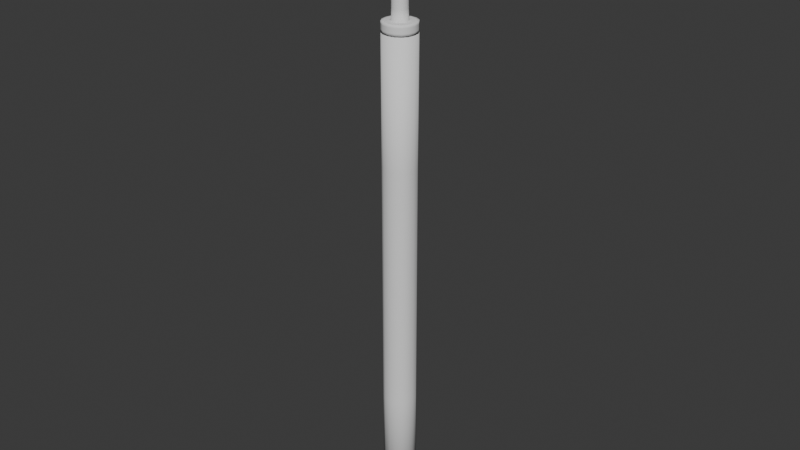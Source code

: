 # Source: StreetLight.blend  (saved by Blender 5.0.118; exported with 4.5.12 LTS)
import bpy
from mathutils import Matrix  # noqa: F401  (used for matrix-valued properties, if any)

bpy.ops.wm.read_factory_settings(use_empty=True)
scene = bpy.context.scene
scene.name = 'Scene'

# ---- collections
col_collection = bpy.data.collections.new('Collection'); scene.collection.children.link(col_collection)

# ---- world
world_world = bpy.data.worlds.new('World'); scene.world = world_world
world_world.use_nodes = True; world_world.node_tree.nodes.clear()
_N = world_world.node_tree.nodes; _L = world_world.node_tree.links
n0 = _N.new('ShaderNodeOutputWorld'); n0.name = 'World Output'; n0.location = (200, 100)
n1 = _N.new('ShaderNodeBackground'); n1.name = 'Background'; n1.location = (-200, 100)
n1.inputs[0].default_value = (0.05088, 0.05088, 0.05088, 1.0)
_L.new(n1.outputs[0], n0.inputs[0])
n0.is_active_output = True
world_world.color = (0.05088, 0.05088, 0.05088)
world_world.sun_shadow_jitter_overblur = 0.0

# ---- meshes
me_cube_001 = bpy.data.meshes.new('Cube.001')
me_cube_001.from_pydata([(-0.3004, -0.3004, -8.684), (-0.07282, -0.07282, 1.609), (-0.3004, 0.3004, -8.684), (-0.07282, 0.07282, 1.609), (0.3004, -0.3004, -8.684), (0.07282, -0.07282, 1.609), (0.3004, 0.3004, -8.684), (0.07282, 0.07282, 1.609), (-0.1373, -0.1373, 0.7359), (-0.1373, 0.1373, 0.7359), (0.1373, 0.1373, 0.7359), (0.1373, -0.1373, 0.7359), (-0.3004, 0.3004, 0.008533), (0.3004, 0.3004, 0.008533), (0.3004, -0.3004, 0.008533), (-0.3004, -0.3004, 0.008533), (-0.1373, -0.1373, 0.008533), (-0.1373, 0.1373, 0.008533), (0.1373, 0.1373, 0.008533), (0.1373, -0.1373, 0.008533), (-0.3004, 0.3004, -0.1566), (0.3004, 0.3004, -0.1566), (0.3004, -0.3004, -0.1566), (-0.3004, -0.3004, -0.174), (0.3004, -0.3004, -0.174), (-0.3004, -0.3004, -0.1566), (0.3004, 0.3004, -0.174), (-0.3004, 0.3004, -0.174), (-0.2999, -0.2999, 1.48), (-0.2999, 0.2999, 1.48), (0.2999, 0.2999, 1.48), (0.2999, -0.2999, 1.48), (-0.1373, 0.1373, 1.466), (0.1373, 0.1373, 1.466), (0.1373, -0.1373, 1.466), (-0.1373, -0.1373, 1.466), (-0.2999, -0.2999, 1.609), (-0.2999, 0.2999, 1.609), (0.2999, 0.2999, 1.609), (0.2999, -0.2999, 1.609), (-0.07282, -0.07282, 1.746), (-0.07282, 0.07282, 1.746), (0.07282, 0.07282, 1.746), (0.07282, -0.07282, 1.746)], [], [(28, 36, 37, 29), (29, 37, 38, 30), (30, 38, 39, 31), (31, 39, 36, 28), (2, 6, 4, 0), (5, 7, 42, 43), (19, 11, 8, 16), (18, 10, 11, 19), (17, 9, 10, 18), (16, 8, 9, 17), (25, 15, 12, 20), (20, 12, 13, 21), (21, 13, 14, 22), (22, 14, 15, 25), (15, 16, 17, 12), (12, 17, 18, 13), (13, 18, 19, 14), (14, 19, 16, 15), (4, 24, 23, 0), (6, 26, 24, 4), (2, 27, 26, 6), (0, 23, 27, 2), (24, 26, 27, 23), (22, 25, 20, 21), (34, 31, 28, 35), (33, 30, 31, 34), (32, 29, 30, 33), (35, 28, 29, 32), (8, 35, 32, 9), (9, 32, 33, 10), (10, 33, 34, 11), (11, 34, 35, 8), (1, 3, 37, 36), (3, 7, 38, 37), (7, 5, 39, 38), (5, 1, 36, 39), (42, 41, 40, 43), (3, 1, 40, 41), (1, 5, 43, 40), (7, 3, 41, 42)])
me_cube_001.polygons.foreach_set('use_smooth', [True] * 40)
_k = {(0, 2): 1.0, (36, 37): 1.0, (2, 6): 1.0, (37, 38): 1.0, (4, 6): 1.0, (38, 39): 1.0, (0, 4): 1.0, (36, 39): 1.0, (12, 15): 1.0, (12, 13): 1.0, (13, 14): 1.0, (14, 15): 1.0, (16, 17): 1.0, (17, 18): 1.0, (18, 19): 1.0, (16, 19): 1.0, (22, 25): 1.0, (21, 22): 1.0, (20, 21): 1.0, (20, 25): 1.0, (23, 24): 1.0, (24, 26): 1.0, (23, 27): 1.0, (26, 27): 1.0, (28, 31): 1.0, (30, 31): 1.0, (29, 30): 1.0, (28, 29): 1.0, (32, 35): 1.0, (32, 33): 1.0, (33, 34): 1.0, (34, 35): 1.0, (1, 3): 1.0, (3, 7): 1.0, (5, 7): 1.0, (1, 5): 1.0, (40, 41): 1.0, (41, 42): 1.0, (42, 43): 1.0, (40, 43): 1.0}
me_cube_001.attributes.new('crease_edge', 'FLOAT', 'EDGE').data.foreach_set('value', [_k.get((min(e.vertices), max(e.vertices)), 0.0) for e in me_cube_001.edges])
_uv = me_cube_001.uv_layers.new(name='UVMap')
_uv.uv.foreach_set('vector', [0.9221, 0.4625, 0.8472, 0.4625, 0.8472, 0.6144, 0.9221, 0.6144, 0.1528, 0.9221, 0.1528, 0.8472, 0.001001, 0.8472, 0.001001, 0.9221, 0.9221, 0.3087, 0.8472, 0.3087, 0.8472, 0.4605, 0.9221, 0.4605, 0.8452, 0.8452, 0.8452, 0.7702, 0.6933, 0.7702, 0.6933, 0.8452, 0.7682, 0.1548, 0.6164, 0.1548, 0.6164, 0.3067, 0.7682, 0.3067, 0.07592, 0.9241, 0.001001, 0.9241, 0.001001, 0.999, 0.07592, 0.999, 0.8452, 0.4605, 0.8452, 0.3087, 0.7702, 0.3087, 0.7702, 0.4605, 0.6164, 0.6913, 0.7682, 0.6913, 0.7682, 0.6164, 0.6164, 0.6164, 0.8452, 0.3067, 0.8452, 0.1548, 0.7702, 0.1548, 0.7702, 0.3067, 0.2318, 0.9221, 0.3836, 0.9221, 0.3836, 0.8472, 0.2318, 0.8472, 0.8452, 0.4625, 0.7702, 0.4625, 0.7702, 0.6144, 0.8452, 0.6144, 0.7682, 0.7682, 0.7682, 0.6933, 0.6164, 0.6933, 0.6164, 0.7682, 0.8452, 0.6164, 0.7702, 0.6164, 0.7702, 0.7682, 0.8452, 0.7682, 0.1528, 0.8452, 0.1528, 0.7702, 0.001001, 0.7702, 0.001001, 0.8452, 0.2298, 0.7702, 0.1548, 0.7702, 0.1548, 0.9221, 0.2298, 0.9221, 0.3836, 0.8452, 0.3836, 0.7702, 0.2318, 0.7702, 0.2318, 0.8452, 0.9221, 0.1548, 0.8472, 0.1548, 0.8472, 0.3067, 0.9221, 0.3067, 0.5375, 0.8452, 0.5375, 0.7702, 0.3856, 0.7702, 0.3856, 0.8452, 0.1528, 0.6144, 0.1528, 0.001001, 0.001001, 0.001001, 0.001001, 0.6144, 0.3087, 0.1528, 0.9221, 0.1528, 0.9221, 0.001001, 0.3087, 0.001001, 0.3067, 0.6144, 0.3067, 0.001001, 0.1548, 0.001001, 0.1548, 0.6144, 0.001001, 0.7682, 0.6144, 0.7682, 0.6144, 0.6164, 0.001001, 0.6164, 0.4605, 0.3087, 0.3087, 0.3087, 0.3087, 0.4605, 0.4605, 0.4605, 0.7682, 0.4625, 0.6164, 0.4625, 0.6164, 0.6144, 0.7682, 0.6144, 0.9221, 0.6164, 0.8472, 0.6164, 0.8472, 0.7682, 0.9221, 0.7682, 0.5375, 0.9221, 0.5375, 0.8472, 0.3856, 0.8472, 0.3856, 0.9221, 0.9221, 0.7702, 0.8472, 0.7702, 0.8472, 0.9221, 0.9221, 0.9221, 0.6913, 0.9221, 0.6913, 0.8472, 0.5395, 0.8472, 0.5395, 0.9221, 0.999, 0.1528, 0.999, 0.001001, 0.9241, 0.001001, 0.9241, 0.1528, 0.6933, 0.9221, 0.8452, 0.9221, 0.8452, 0.8472, 0.6933, 0.8472, 0.999, 0.3067, 0.999, 0.1548, 0.9241, 0.1548, 0.9241, 0.3067, 0.5395, 0.8452, 0.6913, 0.8452, 0.6913, 0.7702, 0.5395, 0.7702, 0.1528, 0.9241, 0.07792, 0.9241, 0.07792, 0.999, 0.1528, 0.999, 0.2298, 0.9241, 0.1548, 0.9241, 0.1548, 0.999, 0.2298, 0.999, 0.3067, 0.9241, 0.2318, 0.9241, 0.2318, 0.999, 0.3067, 0.999, 0.999, 0.3087, 0.9241, 0.3087, 0.9241, 0.3836, 0.999, 0.3836, 0.3836, 0.9241, 0.3087, 0.9241, 0.3087, 0.999, 0.3836, 0.999, 0.4605, 0.9241, 0.3856, 0.9241, 0.3856, 0.999, 0.4605, 0.999, 0.999, 0.3856, 0.9241, 0.3856, 0.9241, 0.4605, 0.999, 0.4605, 0.999, 0.4625, 0.9241, 0.4625, 0.9241, 0.5375, 0.999, 0.5375])
me_cube_001.update()
me_cube_002 = bpy.data.meshes.new('Cube.002')
me_cube_002.from_pydata([(-0.3333, -0.3333, -0.1426), (-0.3333, -0.3333, 0.5239), (-0.3333, 0.3333, -0.1426), (-0.3333, 0.3333, 0.5239), (0.3333, -0.3333, -0.1426), (0.3333, -0.3333, 0.5239), (0.3333, 0.3333, -0.1426), (0.3333, 0.3333, 0.5239)], [], [(0, 1, 3, 2), (2, 3, 7, 6), (6, 7, 5, 4), (4, 5, 1, 0), (2, 6, 4, 0), (7, 3, 1, 5)])
me_cube_002.polygons.foreach_set('use_smooth', [True] * 6)
_uv = me_cube_002.uv_layers.new(name='UVMap')
_uv.uv.foreach_set('vector', [0.7682, 0.3087, 0.6164, 0.3087, 0.6164, 0.4605, 0.7682, 0.4605, 0.4605, 0.4625, 0.3087, 0.4625, 0.3087, 0.6144, 0.4605, 0.6144, 0.6144, 0.1548, 0.4625, 0.1548, 0.4625, 0.3067, 0.6144, 0.3067, 0.4605, 0.1548, 0.3087, 0.1548, 0.3087, 0.3067, 0.4605, 0.3067, 0.6144, 0.4625, 0.4625, 0.4625, 0.4625, 0.6144, 0.6144, 0.6144, 0.6144, 0.3087, 0.4625, 0.3087, 0.4625, 0.4605, 0.6144, 0.4605])
me_cube_002.update()

# ---- objects
ob_lamppost = bpy.data.objects.new('LampPost', me_cube_001)
ob_fishlightpoint = bpy.data.objects.new('FishLightPoint', me_cube_002)

# ---- transforms, parenting, visibility, modifiers, constraints
ob_lamppost.location = (0.0, 0.0, 0.0)
_m = ob_lamppost.modifiers.new('Subdivision', 'SUBSURF')
_m.levels = 2
ob_fishlightpoint.location = (0.0, 0.0, 1.706)
ob_fishlightpoint.scale = (0.6924, 0.6924, 0.6924)
_m = ob_fishlightpoint.modifiers.new('Subdivision', 'SUBSURF')
_m.levels = 2

# ---- collection membership
col_collection.objects.link(ob_lamppost)
col_collection.objects.link(ob_fishlightpoint)

# ---- scene / render settings (as saved in the file)
scene.frame_start = 1; scene.frame_end = 250; scene.frame_set(1)
scene.render.engine = 'BLENDER_EEVEE_NEXT'
scene.render.bake_bias = 0.0
scene.render.bake_samples = 0
scene.cycles.sampling_pattern = 'TABULATED_SOBOL'
scene.eevee.use_volume_custom_range = False
bpy.context.view_layer.update()

# ---- added for rendering (the .blend has no active camera and no usable light): camera, sun
cam_auto = bpy.data.cameras.new('AutoCamera')
cam_auto.lens = 50.0
cam_auto.sensor_width = 36.0
cam_auto.clip_end = 1000.0
ob_auto_camera = bpy.data.objects.new('AutoCamera', cam_auto)
scene.collection.objects.link(ob_auto_camera)
ob_auto_camera.location = (9.97948, -11.9754, 4.67613)
ob_auto_camera.rotation_euler = (1.09748, -7.21219e-08, 0.694738)
scene.camera = ob_auto_camera
light_auto_sun = bpy.data.lights.new('AutoSun', 'SUN')
light_auto_sun.energy = 3.0
light_auto_sun.angle = 0.0523599
ob_auto_sun = bpy.data.objects.new('AutoSun', light_auto_sun)
scene.collection.objects.link(ob_auto_sun)
ob_auto_sun.rotation_euler = (0.872665, 0.174533, 0.523599)
bpy.context.view_layer.update()

